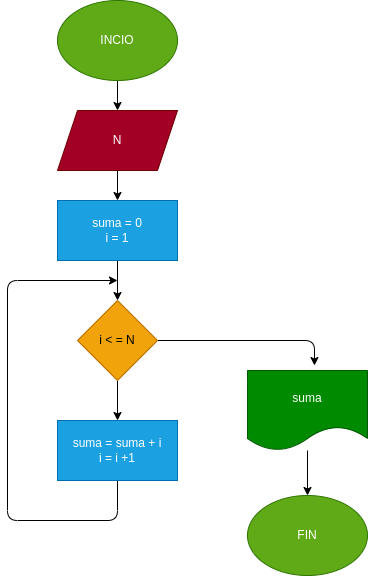

The diagram above was exported from draw.io. Its source (the exported page's mxGraphModel, read from the mxfile embedded in the PNG):
<mxGraphModel dx="832" dy="411" grid="1" gridSize="10" guides="1" tooltips="1" connect="1" arrows="1" fold="1" page="1" pageScale="1" pageWidth="827" pageHeight="1169" math="0" shadow="0">
  <root>
    <mxCell id="0" />
    <mxCell id="1" parent="0" />
    <mxCell id="4" value="" style="edgeStyle=none;html=1;" edge="1" parent="1" source="2" target="3">
      <mxGeometry relative="1" as="geometry" />
    </mxCell>
    <mxCell id="2" value="INCIO" style="ellipse;whiteSpace=wrap;html=1;fillColor=#60a917;fontColor=#ffffff;strokeColor=#2D7600;" vertex="1" parent="1">
      <mxGeometry x="400" y="10" width="120" height="80" as="geometry" />
    </mxCell>
    <mxCell id="6" value="" style="edgeStyle=none;html=1;" edge="1" parent="1" source="3" target="5">
      <mxGeometry relative="1" as="geometry" />
    </mxCell>
    <mxCell id="3" value="N" style="shape=parallelogram;perimeter=parallelogramPerimeter;whiteSpace=wrap;html=1;fixedSize=1;fillColor=#a20025;fontColor=#ffffff;strokeColor=#6F0000;" vertex="1" parent="1">
      <mxGeometry x="400" y="120" width="120" height="60" as="geometry" />
    </mxCell>
    <mxCell id="8" value="" style="edgeStyle=none;html=1;" edge="1" parent="1" source="5" target="7">
      <mxGeometry relative="1" as="geometry" />
    </mxCell>
    <mxCell id="5" value="suma = 0&lt;br&gt;i = 1" style="whiteSpace=wrap;html=1;fillColor=#1ba1e2;fontColor=#ffffff;strokeColor=#006EAF;" vertex="1" parent="1">
      <mxGeometry x="400" y="210" width="120" height="60" as="geometry" />
    </mxCell>
    <mxCell id="10" value="" style="edgeStyle=none;html=1;" edge="1" parent="1" source="7" target="9">
      <mxGeometry relative="1" as="geometry" />
    </mxCell>
    <mxCell id="14" style="edgeStyle=none;html=1;entryX=0.558;entryY=-0.062;entryDx=0;entryDy=0;entryPerimeter=0;" edge="1" parent="1" source="7" target="12">
      <mxGeometry relative="1" as="geometry">
        <Array as="points">
          <mxPoint x="657" y="350" />
        </Array>
      </mxGeometry>
    </mxCell>
    <mxCell id="7" value="i &amp;lt; = N" style="rhombus;whiteSpace=wrap;html=1;fillColor=#f0a30a;fontColor=#000000;strokeColor=#BD7000;" vertex="1" parent="1">
      <mxGeometry x="420" y="310" width="80" height="80" as="geometry" />
    </mxCell>
    <mxCell id="11" style="edgeStyle=none;html=1;exitX=0.5;exitY=1;exitDx=0;exitDy=0;" edge="1" parent="1" source="9">
      <mxGeometry relative="1" as="geometry">
        <mxPoint x="460" y="290" as="targetPoint" />
        <Array as="points">
          <mxPoint x="460" y="530" />
          <mxPoint x="350" y="530" />
          <mxPoint x="350" y="290" />
        </Array>
      </mxGeometry>
    </mxCell>
    <mxCell id="9" value="suma = suma + i&lt;br&gt;i = i +1" style="whiteSpace=wrap;html=1;fillColor=#1ba1e2;fontColor=#ffffff;strokeColor=#006EAF;" vertex="1" parent="1">
      <mxGeometry x="400" y="430" width="120" height="60" as="geometry" />
    </mxCell>
    <mxCell id="15" style="edgeStyle=none;html=1;" edge="1" parent="1" source="12" target="13">
      <mxGeometry relative="1" as="geometry" />
    </mxCell>
    <mxCell id="12" value="suma" style="shape=document;whiteSpace=wrap;html=1;boundedLbl=1;fillColor=#008a00;fontColor=#ffffff;strokeColor=#005700;" vertex="1" parent="1">
      <mxGeometry x="590" y="380" width="120" height="80" as="geometry" />
    </mxCell>
    <mxCell id="13" value="FIN" style="ellipse;whiteSpace=wrap;html=1;fillColor=#60a917;fontColor=#ffffff;strokeColor=#2D7600;" vertex="1" parent="1">
      <mxGeometry x="590" y="505" width="120" height="80" as="geometry" />
    </mxCell>
  </root>
</mxGraphModel>